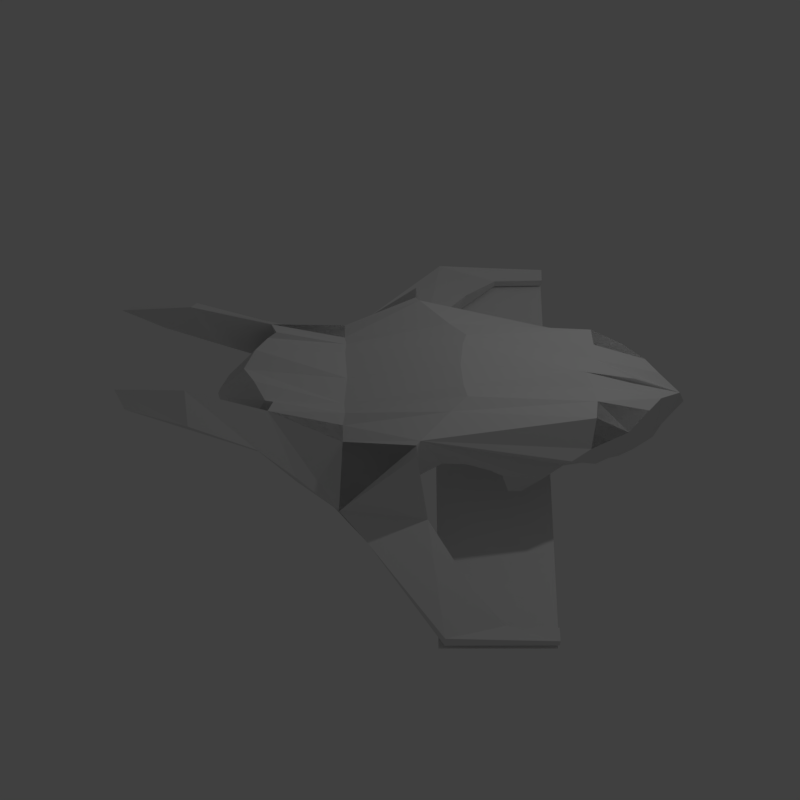 # Source: randa_camera_settings_modeling.blend  (saved by Blender 2.79.0; exported with 4.5.12 LTS)
import bpy
from mathutils import Matrix  # noqa: F401  (used for matrix-valued properties, if any)

bpy.ops.wm.read_factory_settings(use_empty=True)
scene = bpy.context.scene
scene.name = 'Scene'

# ---- collections
col_collection_1 = bpy.data.collections.new('Collection 1'); scene.collection.children.link(col_collection_1)

# ---- world
world_world = bpy.data.worlds.new('World'); scene.world = world_world
world_world.color = (0.05088, 0.05088, 0.05088)
world_world.use_sun_shadow = False
world_world.sun_shadow_jitter_overblur = 0.0
world_world.cycles.sampling_method = 'MANUAL'

# ---- cameras
cam_camera = bpy.data.cameras.new('Camera')
cam_camera.clip_end = 100.0
cam_camera.lens = 70.71
cam_camera.sensor_width = 34.37
cam_camera.sensor_height = 18.0
cam_camera.ortho_scale = 11.31
cam_camera.dof.focus_distance = 0.0
cam_camera.dof.aperture_fstop = 128.0

# ---- lights
light_lamp = bpy.data.lights.new('Lamp', 'POINT')
light_lamp.transmission_factor = 0.0
light_lamp.cutoff_distance = 30.0
light_lamp.energy = 100.0
light_lamp.shadow_buffer_clip_start = 1.001
light_lamp.shadow_soft_size = 0.1
light_lamp.shadow_maximum_resolution = 0.006
light_lamp.use_absolute_resolution = True

# ---- meshes
me_plane_005 = bpy.data.meshes.new('Plane.005')
me_plane_005.from_pydata([(-4.269, 2.4e-06, 1.006), (1.84, -2.803e-08, 0.5027), (-1.723, -1.328, -0.3319), (0.379, -0.5161, -0.0723), (-4.927, -0.7771, 1.689), (-1.264, -2.951, -0.5523), (-3.202, -1.162, 0.6959), (-2.284, -1.75, 0.08195), (-2.725, -1.363, 0.3508), (-3.692, -0.875, 1.001), (-4.924, -0.5919, 1.689), (-4.323, -0.6031, 1.308), (-3.46, -0.653, 0.7147), (-4.192, -0.1752, 0.8372), (-4.073, -0.3147, 0.776), (-3.846, -0.4342, 0.6468), (-3.585, -0.4726, 0.6632), (-3.408, -0.5273, 0.7091), (0.2544, -2.947, -0.5523), (0.2506, -2.769, -0.5523), (-0.4492, -2.757, -0.5523), (-0.9739, -2.331, -0.5523), (-1.487, -1.504, -0.4568), (-1.654, -1.392, -0.3755), (-1.652, -1.061, 0.6341), (1.129, -0.4371, 0.06258), (0.9849, -0.4717, 0.0614), (1.577, -0.264, 0.2833), (1.667, -0.2058, 0.5429), (-4.221, 1.78e-05, 1.151), (1.859, 4.915e-08, 1.024), (-1.644, -1.12, 1.62), (0.379, -1.006, 0.9708), (-5.313, -0.7702, 1.921), (-1.264, -2.951, -0.3041), (-3.202, -1.162, 0.8008), (-2.284, -1.778, 0.1418), (-2.662, -1.395, 0.2944), (-3.692, -0.9902, 1.256), (-5.432, -0.5919, 2.11), (-4.548, -0.6215, 2.139), (-3.54, -0.653, 1.682), (-4.113, -0.1752, 1.189), (-4.122, -0.3147, 0.8161), (-3.88, -0.4342, 0.8303), (-3.582, -0.4726, 1.633), (-3.47, -0.525, 1.691), (0.2544, -2.947, -0.4007), (0.2506, -2.758, -0.4007), (-0.4492, -2.735, -0.3892), (-0.8883, -2.331, -0.1567), (-1.487, -1.504, 0.2776), (-1.64, -1.274, 1.615), (-1.595, -1.061, 1.633), (1.119, -0.677, 1.159), (0.6307, -0.871, 1.064), (1.398, -0.3942, 1.234), (1.572, -0.1937, 1.207), (-3.194, -1.145, 0.7413), (-1.722, -2.229, -0.2828), (1.941, 1.247e-08, 0.7968), (0.7447, -0.482, -0.0194), (0.8066, -0.5571, 0.05012), (1.294, -0.4459, 0.2677), (-0.6474, -0.8024, 0.3238), (-1.298, -0.8379, 0.592), (-0.987, -0.8368, 0.5768), (-0.6982, -0.8473, 0.4648), (-0.4822, -0.8475, 0.2649), (-0.3995, -0.9965, 0.1021), (-0.2247, -0.9717, 0.04969), (0.04234, -0.7897, 0.01188), (-1.055, -2.1, -0.02761), (-3.877, 0.003682, 1.638), (-4.528, -0.9308, 1.768), (-0.5048, -2.949, -0.3564), (-1.039, -0.3128, 1.739), (-0.9898, -0.4641, 1.726), (-1.21, -0.665, 1.683), (-2.592, -0.8865, 1.288), (-2.59, -0.6686, 1.331), (-2.564, -0.5237, 1.397), (-2.577, -0.3931, 1.405), (-2.543, 0.009142, 1.417), (-1.074, 0.002468, 1.745), (0.6658, -0.671, 1.524), (0.6894, -0.4291, 1.536), (0.6513, -0.2147, 1.531), (0.5512, 0.009976, 1.572), (1.205, 0.004988, 1.391), (-3.73, -0.2345, 1.723)], [(9, 58)], [(0, 1, 28, 27, 63, 25, 26, 62, 61, 3, 71, 70, 69, 68, 64, 67, 66, 65, 24, 2, 23, 22, 21, 20, 19, 18, 5, 7, 8, 6, 9, 4, 10, 11, 12, 17, 16, 15, 14, 13), (10, 4, 33, 39), (24, 65, 66, 67, 64, 68, 69, 70, 71, 3, 32, 53), (11, 10, 39, 40), (25, 63, 27, 56, 54), (12, 11, 40, 41), (26, 25, 54, 55), (13, 14, 43, 42), (27, 28, 57, 56), (14, 15, 44, 43), (0, 13, 42, 29), (28, 1, 60, 30, 57), (15, 16, 45, 44), (3, 61, 62, 26, 55, 32), (16, 17, 46, 45), (54, 85, 78, 53, 55), (17, 12, 41, 46), (4, 9, 38, 74, 33), (18, 19, 48, 47), (5, 18, 47, 75, 34), (19, 20, 49, 48), (6, 8, 37, 35), (20, 21, 50, 49), (7, 5, 34, 36), (21, 22, 51, 72, 50), (8, 7, 36, 37), (22, 23, 52, 51), (9, 6, 35, 38), (23, 2, 31, 52), (47, 48, 49, 75), (49, 50, 34), (50, 72, 34), (72, 51, 34), (34, 51, 36), (37, 36, 51), (51, 52, 37), (52, 31, 37), (2, 24, 53, 31), (32, 55, 53), (74, 40, 39, 33), (43, 44, 42), (44, 45, 42), (38, 35, 41), (35, 37, 31, 79, 41), (41, 80, 81, 46), (77, 76, 82, 81), (40, 74, 38, 41), (75, 49, 34), (45, 46, 81, 82), (78, 80, 41, 79, 31, 53), (80, 41, 79), (79, 31, 37), (78, 77, 81, 80), (56, 86, 77, 78, 85, 54), (45, 82, 83, 73, 90), (82, 76, 84, 83), (86, 56, 54, 85), (85, 54, 55), (57, 87, 86, 56), (77, 86, 87, 76), (57, 30, 89, 88, 87), (76, 87, 88, 84), (45, 90, 42), (90, 73, 42), (42, 73, 29)])
me_plane_005.use_remesh_preserve_volume = False
me_plane_005.use_remesh_preserve_attributes = False
me_plane_005.use_mirror_vertex_groups = False
me_plane_005.update()
me_plane_003 = bpy.data.meshes.new('Plane.003')
me_plane_003.from_pydata([(-0.1913, -1.138, -2.836), (0.4117, -1.138, -2.836), (-0.1913, 1.126, -2.836), (0.4117, 1.126, -2.836)], [], [(0, 1, 3, 2)])
me_plane_003.use_remesh_preserve_volume = False
me_plane_003.use_remesh_preserve_attributes = False
me_plane_003.use_mirror_vertex_groups = False
me_plane_003.update()

# ---- objects
ob_plane = bpy.data.objects.new('Plane', me_plane_005)
ob_calibrateplane = bpy.data.objects.new('CalibratePlane', me_plane_003)
ob_empty = bpy.data.objects.new('Empty', None)
ob_camera = bpy.data.objects.new('Camera', cam_camera)
ob_lamp = bpy.data.objects.new('Lamp', light_lamp)

# ---- transforms, parenting, visibility, modifiers, constraints
ob_plane.location = (1.854, -0.0002669, -0.8259)
ob_plane.lineart.crease_threshold = 0.0
_m = ob_plane.modifiers.new('Mirror', 'MIRROR')
_m.use_axis = (False, True, False)
ob_calibrateplane.location = (1.015, 0.0417, 6.075)
ob_calibrateplane.scale = (2.646, 2.646, 2.646)
ob_calibrateplane.hide_viewport = True
ob_calibrateplane.lineart.crease_threshold = 0.0
ob_empty.location = (0.0, 0.0, 0.0)
ob_empty.rotation_euler = (0.5236, 0.0, 0.0)
ob_empty.empty_image_offset = (0.0, 0.0)
ob_empty.lineart.crease_threshold = 0.0
ob_camera.parent = ob_empty
ob_camera.location = (0.0, 0.0, 22.01)
ob_camera.lock_rotations_4d = False
ob_camera.empty_display_type = 'ARROWS'
ob_camera.color = (0.0, 0.0, 0.0, 0.0)
ob_camera.display_type = 'WIRE'
ob_camera.lineart.crease_threshold = 0.0
ob_lamp.location = (4.076, 1.005, 5.904)
ob_lamp.rotation_euler = (0.6503, 0.05522, 1.866)
ob_lamp.lock_rotations_4d = False
ob_lamp.empty_display_type = 'ARROWS'
ob_lamp.color = (0.0, 0.0, 0.0, 0.0)
ob_lamp.lineart.crease_threshold = 0.0

# ---- collection membership
col_collection_1.objects.link(ob_plane)
col_collection_1.objects.link(ob_calibrateplane)
col_collection_1.objects.link(ob_empty)
col_collection_1.objects.link(ob_camera)
col_collection_1.objects.link(ob_lamp)

# ---- scene / render settings (as saved in the file)
scene.camera = ob_camera
scene.frame_start = 1; scene.frame_end = 250; scene.frame_set(0)
scene.render.engine = 'BLENDER_EEVEE_NEXT'
scene.render.resolution_x = 1000
scene.render.resolution_y = 1000
scene.render.resolution_percentage = 50
scene.render.dither_intensity = 0.0
scene.cycles.use_denoising = False
scene.cycles.samples = 128
scene.cycles.sampling_pattern = 'TABULATED_SOBOL'
scene.cycles.use_adaptive_sampling = False
scene.cycles.use_light_tree = False
scene.cycles.blur_glossy = 0.0
scene.cycles.sample_clamp_indirect = 0.0
scene.view_settings.view_transform = 'Standard'
bpy.context.view_layer.update()
